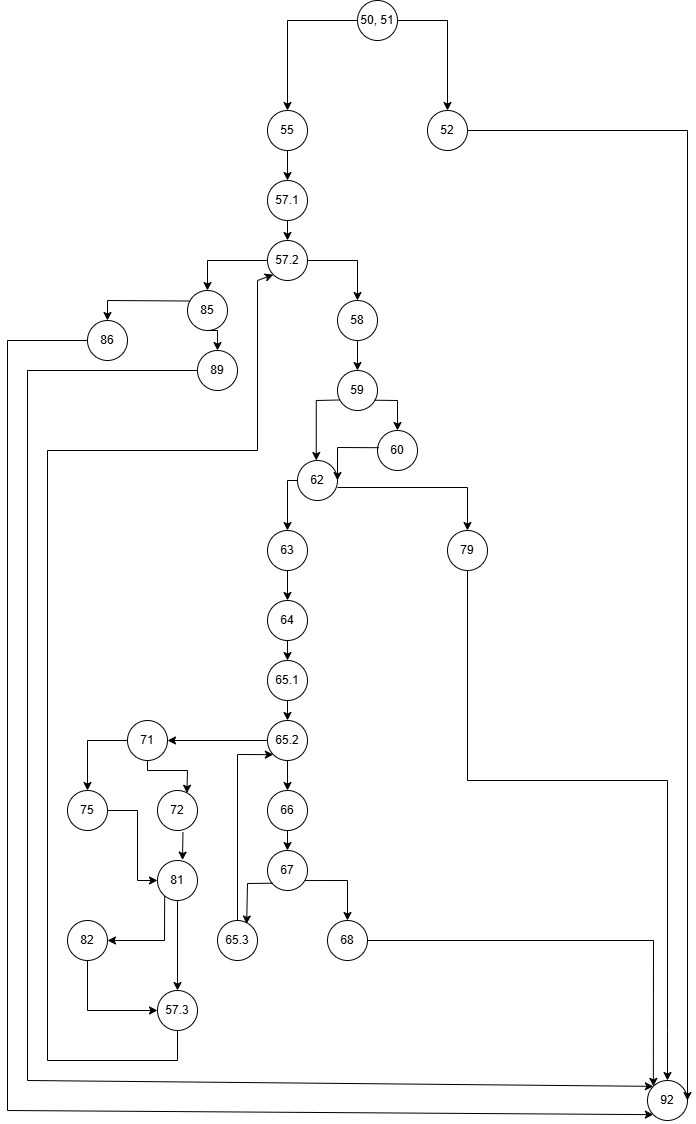

The diagram above was exported from draw.io. Its source (the exported page's mxGraphModel, read from the mxfile embedded in the PNG):
<mxGraphModel dx="1542" dy="1988" grid="1" gridSize="10" guides="1" tooltips="1" connect="1" arrows="1" fold="1" page="1" pageScale="1" pageWidth="850" pageHeight="1100" math="0" shadow="0">
  <root>
    <mxCell id="0" />
    <mxCell id="1" parent="0" />
    <mxCell id="7EC_V3tcPxPq2gB3h-Qm-1" value="50, 51" style="ellipse;whiteSpace=wrap;html=1;aspect=fixed;" parent="1" vertex="1">
      <mxGeometry x="370" y="-40" width="40" height="40" as="geometry" />
    </mxCell>
    <mxCell id="7EC_V3tcPxPq2gB3h-Qm-2" value="52" style="ellipse;whiteSpace=wrap;html=1;aspect=fixed;" parent="1" vertex="1">
      <mxGeometry x="440" y="70" width="40" height="40" as="geometry" />
    </mxCell>
    <mxCell id="7EC_V3tcPxPq2gB3h-Qm-3" value="65.3" style="ellipse;whiteSpace=wrap;html=1;aspect=fixed;" parent="1" vertex="1">
      <mxGeometry x="230" y="880" width="40" height="40" as="geometry" />
    </mxCell>
    <mxCell id="7EC_V3tcPxPq2gB3h-Qm-4" value="67" style="ellipse;whiteSpace=wrap;html=1;aspect=fixed;" parent="1" vertex="1">
      <mxGeometry x="280" y="810" width="40" height="40" as="geometry" />
    </mxCell>
    <mxCell id="7EC_V3tcPxPq2gB3h-Qm-5" value="66" style="ellipse;whiteSpace=wrap;html=1;aspect=fixed;" parent="1" vertex="1">
      <mxGeometry x="280" y="750" width="40" height="40" as="geometry" />
    </mxCell>
    <mxCell id="7EC_V3tcPxPq2gB3h-Qm-6" value="65.2" style="ellipse;whiteSpace=wrap;html=1;aspect=fixed;" parent="1" vertex="1">
      <mxGeometry x="280" y="680" width="40" height="40" as="geometry" />
    </mxCell>
    <mxCell id="7EC_V3tcPxPq2gB3h-Qm-7" value="65.1" style="ellipse;whiteSpace=wrap;html=1;aspect=fixed;" parent="1" vertex="1">
      <mxGeometry x="280" y="620" width="40" height="40" as="geometry" />
    </mxCell>
    <mxCell id="7EC_V3tcPxPq2gB3h-Qm-8" value="64" style="ellipse;whiteSpace=wrap;html=1;aspect=fixed;" parent="1" vertex="1">
      <mxGeometry x="280" y="560" width="40" height="40" as="geometry" />
    </mxCell>
    <mxCell id="7EC_V3tcPxPq2gB3h-Qm-9" value="63" style="ellipse;whiteSpace=wrap;html=1;aspect=fixed;" parent="1" vertex="1">
      <mxGeometry x="280" y="490" width="40" height="40" as="geometry" />
    </mxCell>
    <mxCell id="7EC_V3tcPxPq2gB3h-Qm-10" value="62" style="ellipse;whiteSpace=wrap;html=1;aspect=fixed;" parent="1" vertex="1">
      <mxGeometry x="310" y="420" width="40" height="40" as="geometry" />
    </mxCell>
    <mxCell id="7EC_V3tcPxPq2gB3h-Qm-11" value="59" style="ellipse;whiteSpace=wrap;html=1;aspect=fixed;" parent="1" vertex="1">
      <mxGeometry x="350" y="330" width="40" height="40" as="geometry" />
    </mxCell>
    <mxCell id="7EC_V3tcPxPq2gB3h-Qm-12" value="58" style="ellipse;whiteSpace=wrap;html=1;aspect=fixed;" parent="1" vertex="1">
      <mxGeometry x="350" y="260" width="40" height="40" as="geometry" />
    </mxCell>
    <mxCell id="7EC_V3tcPxPq2gB3h-Qm-13" value="57.2" style="ellipse;whiteSpace=wrap;html=1;aspect=fixed;" parent="1" vertex="1">
      <mxGeometry x="280" y="200" width="40" height="40" as="geometry" />
    </mxCell>
    <mxCell id="7EC_V3tcPxPq2gB3h-Qm-14" value="57.1" style="ellipse;whiteSpace=wrap;html=1;aspect=fixed;" parent="1" vertex="1">
      <mxGeometry x="280" y="140" width="40" height="40" as="geometry" />
    </mxCell>
    <mxCell id="7EC_V3tcPxPq2gB3h-Qm-15" value="55" style="ellipse;whiteSpace=wrap;html=1;aspect=fixed;" parent="1" vertex="1">
      <mxGeometry x="280" y="70" width="40" height="40" as="geometry" />
    </mxCell>
    <mxCell id="7EC_V3tcPxPq2gB3h-Qm-16" value="60" style="ellipse;whiteSpace=wrap;html=1;aspect=fixed;" parent="1" vertex="1">
      <mxGeometry x="390" y="390" width="40" height="40" as="geometry" />
    </mxCell>
    <mxCell id="7EC_V3tcPxPq2gB3h-Qm-17" value="79" style="ellipse;whiteSpace=wrap;html=1;aspect=fixed;" parent="1" vertex="1">
      <mxGeometry x="460" y="490" width="40" height="40" as="geometry" />
    </mxCell>
    <mxCell id="7EC_V3tcPxPq2gB3h-Qm-18" value="68" style="ellipse;whiteSpace=wrap;html=1;aspect=fixed;" parent="1" vertex="1">
      <mxGeometry x="340" y="880" width="40" height="40" as="geometry" />
    </mxCell>
    <mxCell id="7EC_V3tcPxPq2gB3h-Qm-19" value="82" style="ellipse;whiteSpace=wrap;html=1;aspect=fixed;" parent="1" vertex="1">
      <mxGeometry x="80" y="880" width="40" height="40" as="geometry" />
    </mxCell>
    <mxCell id="7EC_V3tcPxPq2gB3h-Qm-20" value="75" style="ellipse;whiteSpace=wrap;html=1;aspect=fixed;" parent="1" vertex="1">
      <mxGeometry x="80" y="750" width="40" height="40" as="geometry" />
    </mxCell>
    <mxCell id="7EC_V3tcPxPq2gB3h-Qm-21" value="57.3" style="ellipse;whiteSpace=wrap;html=1;aspect=fixed;" parent="1" vertex="1">
      <mxGeometry x="170" y="950" width="40" height="40" as="geometry" />
    </mxCell>
    <mxCell id="7EC_V3tcPxPq2gB3h-Qm-22" value="81" style="ellipse;whiteSpace=wrap;html=1;aspect=fixed;" parent="1" vertex="1">
      <mxGeometry x="170" y="820" width="40" height="40" as="geometry" />
    </mxCell>
    <mxCell id="7EC_V3tcPxPq2gB3h-Qm-23" value="72" style="ellipse;whiteSpace=wrap;html=1;aspect=fixed;" parent="1" vertex="1">
      <mxGeometry x="170" y="750" width="40" height="40" as="geometry" />
    </mxCell>
    <mxCell id="7EC_V3tcPxPq2gB3h-Qm-24" value="71" style="ellipse;whiteSpace=wrap;html=1;aspect=fixed;" parent="1" vertex="1">
      <mxGeometry x="140" y="680" width="40" height="40" as="geometry" />
    </mxCell>
    <mxCell id="7EC_V3tcPxPq2gB3h-Qm-26" value="89" style="ellipse;whiteSpace=wrap;html=1;aspect=fixed;" parent="1" vertex="1">
      <mxGeometry x="210" y="310" width="40" height="40" as="geometry" />
    </mxCell>
    <mxCell id="7EC_V3tcPxPq2gB3h-Qm-27" value="86" style="ellipse;whiteSpace=wrap;html=1;aspect=fixed;" parent="1" vertex="1">
      <mxGeometry x="100" y="280" width="40" height="40" as="geometry" />
    </mxCell>
    <mxCell id="7EC_V3tcPxPq2gB3h-Qm-28" value="85" style="ellipse;whiteSpace=wrap;html=1;aspect=fixed;" parent="1" vertex="1">
      <mxGeometry x="200" y="250" width="40" height="40" as="geometry" />
    </mxCell>
    <mxCell id="7EC_V3tcPxPq2gB3h-Qm-29" value="" style="endArrow=classic;html=1;rounded=0;exitX=0;exitY=0.5;exitDx=0;exitDy=0;entryX=0.5;entryY=0;entryDx=0;entryDy=0;" parent="1" source="7EC_V3tcPxPq2gB3h-Qm-1" target="7EC_V3tcPxPq2gB3h-Qm-15" edge="1">
      <mxGeometry width="50" height="50" relative="1" as="geometry">
        <mxPoint x="440" y="240" as="sourcePoint" />
        <mxPoint x="490" y="190" as="targetPoint" />
        <Array as="points">
          <mxPoint x="300" y="-20" />
        </Array>
      </mxGeometry>
    </mxCell>
    <mxCell id="7EC_V3tcPxPq2gB3h-Qm-30" value="" style="endArrow=classic;html=1;rounded=0;exitX=0.5;exitY=1;exitDx=0;exitDy=0;entryX=0.5;entryY=0;entryDx=0;entryDy=0;" parent="1" source="7EC_V3tcPxPq2gB3h-Qm-15" target="7EC_V3tcPxPq2gB3h-Qm-14" edge="1">
      <mxGeometry width="50" height="50" relative="1" as="geometry">
        <mxPoint x="440" y="240" as="sourcePoint" />
        <mxPoint x="490" y="190" as="targetPoint" />
      </mxGeometry>
    </mxCell>
    <mxCell id="7EC_V3tcPxPq2gB3h-Qm-31" value="" style="endArrow=classic;html=1;rounded=0;exitX=0.5;exitY=1;exitDx=0;exitDy=0;entryX=0.5;entryY=0;entryDx=0;entryDy=0;" parent="1" source="7EC_V3tcPxPq2gB3h-Qm-14" target="7EC_V3tcPxPq2gB3h-Qm-13" edge="1">
      <mxGeometry width="50" height="50" relative="1" as="geometry">
        <mxPoint x="440" y="240" as="sourcePoint" />
        <mxPoint x="490" y="190" as="targetPoint" />
      </mxGeometry>
    </mxCell>
    <mxCell id="7EC_V3tcPxPq2gB3h-Qm-32" value="" style="endArrow=classic;html=1;rounded=0;exitX=0;exitY=0.5;exitDx=0;exitDy=0;entryX=0.5;entryY=0;entryDx=0;entryDy=0;" parent="1" source="7EC_V3tcPxPq2gB3h-Qm-13" target="7EC_V3tcPxPq2gB3h-Qm-28" edge="1">
      <mxGeometry width="50" height="50" relative="1" as="geometry">
        <mxPoint x="440" y="240" as="sourcePoint" />
        <mxPoint x="490" y="190" as="targetPoint" />
        <Array as="points">
          <mxPoint x="220" y="220" />
        </Array>
      </mxGeometry>
    </mxCell>
    <mxCell id="7EC_V3tcPxPq2gB3h-Qm-33" value="" style="endArrow=classic;html=1;rounded=0;exitX=1;exitY=0.5;exitDx=0;exitDy=0;entryX=0.5;entryY=0;entryDx=0;entryDy=0;" parent="1" source="7EC_V3tcPxPq2gB3h-Qm-13" target="7EC_V3tcPxPq2gB3h-Qm-12" edge="1">
      <mxGeometry width="50" height="50" relative="1" as="geometry">
        <mxPoint x="440" y="240" as="sourcePoint" />
        <mxPoint x="490" y="190" as="targetPoint" />
        <Array as="points">
          <mxPoint x="370" y="220" />
        </Array>
      </mxGeometry>
    </mxCell>
    <mxCell id="7EC_V3tcPxPq2gB3h-Qm-35" value="" style="endArrow=classic;html=1;rounded=0;exitX=0.057;exitY=0.263;exitDx=0;exitDy=0;entryX=0.5;entryY=0;entryDx=0;entryDy=0;exitPerimeter=0;" parent="1" source="7EC_V3tcPxPq2gB3h-Qm-28" target="7EC_V3tcPxPq2gB3h-Qm-27" edge="1">
      <mxGeometry width="50" height="50" relative="1" as="geometry">
        <mxPoint x="440" y="240" as="sourcePoint" />
        <mxPoint x="490" y="190" as="targetPoint" />
        <Array as="points">
          <mxPoint x="120" y="260" />
        </Array>
      </mxGeometry>
    </mxCell>
    <mxCell id="7EC_V3tcPxPq2gB3h-Qm-36" value="" style="endArrow=classic;html=1;rounded=0;exitX=1;exitY=0.5;exitDx=0;exitDy=0;" parent="1" source="7EC_V3tcPxPq2gB3h-Qm-1" target="7EC_V3tcPxPq2gB3h-Qm-2" edge="1">
      <mxGeometry width="50" height="50" relative="1" as="geometry">
        <mxPoint x="440" y="240" as="sourcePoint" />
        <mxPoint x="490" y="190" as="targetPoint" />
        <Array as="points">
          <mxPoint x="460" y="-20" />
        </Array>
      </mxGeometry>
    </mxCell>
    <mxCell id="7EC_V3tcPxPq2gB3h-Qm-37" value="" style="endArrow=classic;html=1;rounded=0;exitX=0.927;exitY=0.743;exitDx=0;exitDy=0;entryX=0.5;entryY=0;entryDx=0;entryDy=0;exitPerimeter=0;" parent="1" source="7EC_V3tcPxPq2gB3h-Qm-11" target="7EC_V3tcPxPq2gB3h-Qm-16" edge="1">
      <mxGeometry width="50" height="50" relative="1" as="geometry">
        <mxPoint x="440" y="400" as="sourcePoint" />
        <mxPoint x="490" y="350" as="targetPoint" />
        <Array as="points">
          <mxPoint x="410" y="360" />
        </Array>
      </mxGeometry>
    </mxCell>
    <mxCell id="7EC_V3tcPxPq2gB3h-Qm-39" value="" style="endArrow=classic;html=1;rounded=0;exitX=0.5;exitY=1;exitDx=0;exitDy=0;entryX=0.5;entryY=0;entryDx=0;entryDy=0;" parent="1" source="7EC_V3tcPxPq2gB3h-Qm-12" target="7EC_V3tcPxPq2gB3h-Qm-11" edge="1">
      <mxGeometry width="50" height="50" relative="1" as="geometry">
        <mxPoint x="440" y="400" as="sourcePoint" />
        <mxPoint x="490" y="350" as="targetPoint" />
      </mxGeometry>
    </mxCell>
    <mxCell id="7EC_V3tcPxPq2gB3h-Qm-40" value="" style="endArrow=classic;html=1;rounded=0;exitX=0.052;exitY=0.737;exitDx=0;exitDy=0;entryX=0.5;entryY=0;entryDx=0;entryDy=0;exitPerimeter=0;" parent="1" source="7EC_V3tcPxPq2gB3h-Qm-11" edge="1">
      <mxGeometry width="50" height="50" relative="1" as="geometry">
        <mxPoint x="350" y="360.8800000000001" as="sourcePoint" />
        <mxPoint x="328.76" y="420" as="targetPoint" />
        <Array as="points">
          <mxPoint x="328.76" y="360" />
        </Array>
      </mxGeometry>
    </mxCell>
    <mxCell id="7EC_V3tcPxPq2gB3h-Qm-41" value="" style="endArrow=classic;html=1;rounded=0;" parent="1" target="7EC_V3tcPxPq2gB3h-Qm-17" edge="1">
      <mxGeometry width="50" height="50" relative="1" as="geometry">
        <mxPoint x="350" y="447" as="sourcePoint" />
        <mxPoint x="490" y="350" as="targetPoint" />
        <Array as="points">
          <mxPoint x="480" y="447" />
        </Array>
      </mxGeometry>
    </mxCell>
    <mxCell id="7EC_V3tcPxPq2gB3h-Qm-42" value="" style="endArrow=classic;html=1;rounded=0;exitX=0;exitY=0.5;exitDx=0;exitDy=0;entryX=0.5;entryY=0;entryDx=0;entryDy=0;" parent="1" source="7EC_V3tcPxPq2gB3h-Qm-10" target="7EC_V3tcPxPq2gB3h-Qm-9" edge="1">
      <mxGeometry width="50" height="50" relative="1" as="geometry">
        <mxPoint x="440" y="400" as="sourcePoint" />
        <mxPoint x="490" y="350" as="targetPoint" />
        <Array as="points">
          <mxPoint x="300" y="440" />
        </Array>
      </mxGeometry>
    </mxCell>
    <mxCell id="7EC_V3tcPxPq2gB3h-Qm-43" value="" style="endArrow=classic;html=1;rounded=0;exitX=0.5;exitY=1;exitDx=0;exitDy=0;entryX=0.5;entryY=0;entryDx=0;entryDy=0;" parent="1" source="7EC_V3tcPxPq2gB3h-Qm-9" target="7EC_V3tcPxPq2gB3h-Qm-8" edge="1">
      <mxGeometry width="50" height="50" relative="1" as="geometry">
        <mxPoint x="440" y="400" as="sourcePoint" />
        <mxPoint x="490" y="350" as="targetPoint" />
      </mxGeometry>
    </mxCell>
    <mxCell id="7EC_V3tcPxPq2gB3h-Qm-44" value="" style="endArrow=classic;html=1;rounded=0;exitX=0.5;exitY=1;exitDx=0;exitDy=0;entryX=0.5;entryY=0;entryDx=0;entryDy=0;" parent="1" source="7EC_V3tcPxPq2gB3h-Qm-8" target="7EC_V3tcPxPq2gB3h-Qm-7" edge="1">
      <mxGeometry width="50" height="50" relative="1" as="geometry">
        <mxPoint x="440" y="400" as="sourcePoint" />
        <mxPoint x="490" y="350" as="targetPoint" />
      </mxGeometry>
    </mxCell>
    <mxCell id="7EC_V3tcPxPq2gB3h-Qm-45" value="" style="endArrow=classic;html=1;rounded=0;exitX=0.5;exitY=1;exitDx=0;exitDy=0;" parent="1" source="7EC_V3tcPxPq2gB3h-Qm-7" target="7EC_V3tcPxPq2gB3h-Qm-6" edge="1">
      <mxGeometry width="50" height="50" relative="1" as="geometry">
        <mxPoint x="440" y="400" as="sourcePoint" />
        <mxPoint x="490" y="350" as="targetPoint" />
      </mxGeometry>
    </mxCell>
    <mxCell id="7EC_V3tcPxPq2gB3h-Qm-46" value="" style="endArrow=classic;html=1;rounded=0;exitX=0.5;exitY=1;exitDx=0;exitDy=0;entryX=0.5;entryY=0;entryDx=0;entryDy=0;" parent="1" source="7EC_V3tcPxPq2gB3h-Qm-6" target="7EC_V3tcPxPq2gB3h-Qm-5" edge="1">
      <mxGeometry width="50" height="50" relative="1" as="geometry">
        <mxPoint x="440" y="740" as="sourcePoint" />
        <mxPoint x="490" y="690" as="targetPoint" />
      </mxGeometry>
    </mxCell>
    <mxCell id="7EC_V3tcPxPq2gB3h-Qm-47" value="" style="endArrow=classic;html=1;rounded=0;exitX=0.5;exitY=1;exitDx=0;exitDy=0;entryX=0.5;entryY=0;entryDx=0;entryDy=0;" parent="1" source="7EC_V3tcPxPq2gB3h-Qm-5" target="7EC_V3tcPxPq2gB3h-Qm-4" edge="1">
      <mxGeometry width="50" height="50" relative="1" as="geometry">
        <mxPoint x="440" y="740" as="sourcePoint" />
        <mxPoint x="490" y="690" as="targetPoint" />
      </mxGeometry>
    </mxCell>
    <mxCell id="7EC_V3tcPxPq2gB3h-Qm-48" value="" style="endArrow=classic;html=1;rounded=0;entryX=0.5;entryY=0;entryDx=0;entryDy=0;exitX=0.936;exitY=0.751;exitDx=0;exitDy=0;exitPerimeter=0;" parent="1" target="7EC_V3tcPxPq2gB3h-Qm-18" edge="1" source="7EC_V3tcPxPq2gB3h-Qm-4">
      <mxGeometry width="50" height="50" relative="1" as="geometry">
        <mxPoint x="320" y="840" as="sourcePoint" />
        <mxPoint x="490" y="690" as="targetPoint" />
        <Array as="points">
          <mxPoint x="360" y="840" />
        </Array>
      </mxGeometry>
    </mxCell>
    <mxCell id="7EC_V3tcPxPq2gB3h-Qm-50" value="" style="endArrow=classic;html=1;rounded=0;exitX=0.119;exitY=0.818;exitDx=0;exitDy=0;exitPerimeter=0;entryX=0.729;entryY=0.087;entryDx=0;entryDy=0;entryPerimeter=0;" parent="1" source="7EC_V3tcPxPq2gB3h-Qm-4" edge="1" target="7EC_V3tcPxPq2gB3h-Qm-3">
      <mxGeometry width="50" height="50" relative="1" as="geometry">
        <mxPoint x="380" y="810" as="sourcePoint" />
        <mxPoint x="260" y="880" as="targetPoint" />
        <Array as="points">
          <mxPoint x="260" y="843" />
        </Array>
      </mxGeometry>
    </mxCell>
    <mxCell id="7EC_V3tcPxPq2gB3h-Qm-51" value="" style="endArrow=classic;html=1;rounded=0;exitX=0.5;exitY=0;exitDx=0;exitDy=0;entryX=0;entryY=1;entryDx=0;entryDy=0;" parent="1" source="7EC_V3tcPxPq2gB3h-Qm-3" target="7EC_V3tcPxPq2gB3h-Qm-6" edge="1">
      <mxGeometry width="50" height="50" relative="1" as="geometry">
        <mxPoint x="380" y="810" as="sourcePoint" />
        <mxPoint x="430" y="760" as="targetPoint" />
        <Array as="points">
          <mxPoint x="250" y="714" />
        </Array>
      </mxGeometry>
    </mxCell>
    <mxCell id="7EC_V3tcPxPq2gB3h-Qm-52" value="" style="endArrow=classic;html=1;rounded=0;exitX=0;exitY=0.5;exitDx=0;exitDy=0;entryX=1;entryY=0.5;entryDx=0;entryDy=0;" parent="1" source="7EC_V3tcPxPq2gB3h-Qm-6" target="7EC_V3tcPxPq2gB3h-Qm-24" edge="1">
      <mxGeometry width="50" height="50" relative="1" as="geometry">
        <mxPoint x="380" y="810" as="sourcePoint" />
        <mxPoint x="430" y="760" as="targetPoint" />
      </mxGeometry>
    </mxCell>
    <mxCell id="7EC_V3tcPxPq2gB3h-Qm-53" value="" style="endArrow=classic;html=1;rounded=0;exitX=0;exitY=0.5;exitDx=0;exitDy=0;entryX=0.5;entryY=0;entryDx=0;entryDy=0;" parent="1" source="7EC_V3tcPxPq2gB3h-Qm-24" target="7EC_V3tcPxPq2gB3h-Qm-20" edge="1">
      <mxGeometry width="50" height="50" relative="1" as="geometry">
        <mxPoint x="380" y="810" as="sourcePoint" />
        <mxPoint x="430" y="760" as="targetPoint" />
        <Array as="points">
          <mxPoint x="100" y="700" />
        </Array>
      </mxGeometry>
    </mxCell>
    <mxCell id="7EC_V3tcPxPq2gB3h-Qm-54" value="" style="endArrow=classic;html=1;rounded=0;exitX=0.5;exitY=1;exitDx=0;exitDy=0;entryX=0.735;entryY=0.069;entryDx=0;entryDy=0;entryPerimeter=0;" parent="1" source="7EC_V3tcPxPq2gB3h-Qm-24" target="7EC_V3tcPxPq2gB3h-Qm-23" edge="1">
      <mxGeometry width="50" height="50" relative="1" as="geometry">
        <mxPoint x="380" y="810" as="sourcePoint" />
        <mxPoint x="190" y="760" as="targetPoint" />
        <Array as="points">
          <mxPoint x="160" y="730" />
          <mxPoint x="200" y="730" />
        </Array>
      </mxGeometry>
    </mxCell>
    <mxCell id="7EC_V3tcPxPq2gB3h-Qm-55" value="" style="endArrow=classic;html=1;rounded=0;exitX=0.636;exitY=1.043;exitDx=0;exitDy=0;exitPerimeter=0;entryX=0.625;entryY=-0.01;entryDx=0;entryDy=0;entryPerimeter=0;" parent="1" source="7EC_V3tcPxPq2gB3h-Qm-23" target="7EC_V3tcPxPq2gB3h-Qm-22" edge="1">
      <mxGeometry width="50" height="50" relative="1" as="geometry">
        <mxPoint x="260" y="790" as="sourcePoint" />
        <mxPoint x="310" y="740" as="targetPoint" />
      </mxGeometry>
    </mxCell>
    <mxCell id="7EC_V3tcPxPq2gB3h-Qm-56" value="" style="endArrow=classic;html=1;rounded=0;exitX=1;exitY=0.5;exitDx=0;exitDy=0;entryX=0;entryY=0.5;entryDx=0;entryDy=0;" parent="1" source="7EC_V3tcPxPq2gB3h-Qm-20" target="7EC_V3tcPxPq2gB3h-Qm-22" edge="1">
      <mxGeometry width="50" height="50" relative="1" as="geometry">
        <mxPoint x="260" y="790" as="sourcePoint" />
        <mxPoint x="150" y="840" as="targetPoint" />
        <Array as="points">
          <mxPoint x="150" y="770" />
          <mxPoint x="150" y="840" />
        </Array>
      </mxGeometry>
    </mxCell>
    <mxCell id="7EC_V3tcPxPq2gB3h-Qm-57" value="" style="endArrow=classic;html=1;rounded=0;exitX=0.5;exitY=1;exitDx=0;exitDy=0;entryX=0.5;entryY=0;entryDx=0;entryDy=0;" parent="1" source="7EC_V3tcPxPq2gB3h-Qm-22" target="7EC_V3tcPxPq2gB3h-Qm-21" edge="1">
      <mxGeometry width="50" height="50" relative="1" as="geometry">
        <mxPoint x="240" y="930" as="sourcePoint" />
        <mxPoint x="290" y="880" as="targetPoint" />
      </mxGeometry>
    </mxCell>
    <mxCell id="7EC_V3tcPxPq2gB3h-Qm-58" value="" style="endArrow=classic;html=1;rounded=0;exitX=0.179;exitY=0.895;exitDx=0;exitDy=0;entryX=1;entryY=0.5;entryDx=0;entryDy=0;exitPerimeter=0;" parent="1" source="7EC_V3tcPxPq2gB3h-Qm-22" target="7EC_V3tcPxPq2gB3h-Qm-19" edge="1">
      <mxGeometry width="50" height="50" relative="1" as="geometry">
        <mxPoint x="240" y="930" as="sourcePoint" />
        <mxPoint x="290" y="880" as="targetPoint" />
        <Array as="points">
          <mxPoint x="177" y="900" />
        </Array>
      </mxGeometry>
    </mxCell>
    <mxCell id="7EC_V3tcPxPq2gB3h-Qm-59" value="" style="endArrow=classic;html=1;rounded=0;exitX=0.5;exitY=1;exitDx=0;exitDy=0;entryX=0;entryY=0.5;entryDx=0;entryDy=0;" parent="1" source="7EC_V3tcPxPq2gB3h-Qm-19" edge="1" target="7EC_V3tcPxPq2gB3h-Qm-21">
      <mxGeometry width="50" height="50" relative="1" as="geometry">
        <mxPoint x="240" y="930" as="sourcePoint" />
        <mxPoint x="180" y="950" as="targetPoint" />
        <Array as="points">
          <mxPoint x="100" y="970" />
        </Array>
      </mxGeometry>
    </mxCell>
    <mxCell id="7EC_V3tcPxPq2gB3h-Qm-60" value="" style="endArrow=classic;html=1;rounded=0;exitX=0.5;exitY=1;exitDx=0;exitDy=0;entryX=0;entryY=1;entryDx=0;entryDy=0;" parent="1" source="7EC_V3tcPxPq2gB3h-Qm-21" target="7EC_V3tcPxPq2gB3h-Qm-13" edge="1">
      <mxGeometry width="50" height="50" relative="1" as="geometry">
        <mxPoint x="240" y="930" as="sourcePoint" />
        <mxPoint x="270" y="240" as="targetPoint" />
        <Array as="points">
          <mxPoint x="190" y="1020" />
          <mxPoint x="60" y="1020" />
          <mxPoint x="60" y="410" />
          <mxPoint x="270" y="410" />
          <mxPoint x="270" y="240" />
        </Array>
      </mxGeometry>
    </mxCell>
    <mxCell id="7EC_V3tcPxPq2gB3h-Qm-61" value="92" style="ellipse;whiteSpace=wrap;html=1;aspect=fixed;" parent="1" vertex="1">
      <mxGeometry x="660" y="1040" width="40" height="40" as="geometry" />
    </mxCell>
    <mxCell id="7EC_V3tcPxPq2gB3h-Qm-62" value="" style="endArrow=classic;html=1;rounded=0;exitX=0.5;exitY=1;exitDx=0;exitDy=0;entryX=0.5;entryY=0;entryDx=0;entryDy=0;" parent="1" source="7EC_V3tcPxPq2gB3h-Qm-17" target="7EC_V3tcPxPq2gB3h-Qm-61" edge="1">
      <mxGeometry width="50" height="50" relative="1" as="geometry">
        <mxPoint x="310" y="670" as="sourcePoint" />
        <mxPoint x="650" y="1030" as="targetPoint" />
        <Array as="points">
          <mxPoint x="480" y="740" />
          <mxPoint x="680" y="740" />
          <mxPoint x="680" y="990" />
        </Array>
      </mxGeometry>
    </mxCell>
    <mxCell id="7EC_V3tcPxPq2gB3h-Qm-63" value="" style="endArrow=classic;html=1;rounded=0;exitX=1;exitY=0.5;exitDx=0;exitDy=0;entryX=1;entryY=0.5;entryDx=0;entryDy=0;" parent="1" source="7EC_V3tcPxPq2gB3h-Qm-2" target="7EC_V3tcPxPq2gB3h-Qm-61" edge="1">
      <mxGeometry width="50" height="50" relative="1" as="geometry">
        <mxPoint x="500" y="310" as="sourcePoint" />
        <mxPoint x="710" y="650" as="targetPoint" />
        <Array as="points">
          <mxPoint x="700" y="90" />
        </Array>
      </mxGeometry>
    </mxCell>
    <mxCell id="7EC_V3tcPxPq2gB3h-Qm-64" value="" style="endArrow=classic;html=1;rounded=0;exitX=1;exitY=0.5;exitDx=0;exitDy=0;entryX=0;entryY=0;entryDx=0;entryDy=0;" parent="1" source="7EC_V3tcPxPq2gB3h-Qm-18" target="7EC_V3tcPxPq2gB3h-Qm-61" edge="1">
      <mxGeometry width="50" height="50" relative="1" as="geometry">
        <mxPoint x="300" y="870" as="sourcePoint" />
        <mxPoint x="673" y="1043" as="targetPoint" />
        <Array as="points">
          <mxPoint x="666" y="900" />
        </Array>
      </mxGeometry>
    </mxCell>
    <mxCell id="7EC_V3tcPxPq2gB3h-Qm-72" value="" style="endArrow=classic;html=1;rounded=0;exitX=0;exitY=0.5;exitDx=0;exitDy=0;entryX=0;entryY=0;entryDx=0;entryDy=0;" parent="1" source="7EC_V3tcPxPq2gB3h-Qm-26" target="7EC_V3tcPxPq2gB3h-Qm-61" edge="1">
      <mxGeometry width="50" height="50" relative="1" as="geometry">
        <mxPoint x="510" y="440" as="sourcePoint" />
        <mxPoint x="40" y="1060" as="targetPoint" />
        <Array as="points">
          <mxPoint x="40" y="330" />
          <mxPoint x="40" y="1040" />
        </Array>
      </mxGeometry>
    </mxCell>
    <mxCell id="7EC_V3tcPxPq2gB3h-Qm-73" value="" style="endArrow=classic;html=1;rounded=0;exitX=0;exitY=0.5;exitDx=0;exitDy=0;entryX=0;entryY=1;entryDx=0;entryDy=0;" parent="1" source="7EC_V3tcPxPq2gB3h-Qm-27" target="7EC_V3tcPxPq2gB3h-Qm-61" edge="1">
      <mxGeometry width="50" height="50" relative="1" as="geometry">
        <mxPoint x="310" y="460" as="sourcePoint" />
        <mxPoint x="20" y="1083.368498149671" as="targetPoint" />
        <Array as="points">
          <mxPoint x="20" y="300" />
          <mxPoint x="20" y="1070" />
        </Array>
      </mxGeometry>
    </mxCell>
    <mxCell id="hS5_B9XXPMQimgwUO1XN-2" value="" style="endArrow=classic;html=1;rounded=0;exitX=0.5;exitY=1;exitDx=0;exitDy=0;entryX=0.5;entryY=0;entryDx=0;entryDy=0;" edge="1" parent="1" source="7EC_V3tcPxPq2gB3h-Qm-28" target="7EC_V3tcPxPq2gB3h-Qm-26">
      <mxGeometry width="50" height="50" relative="1" as="geometry">
        <mxPoint x="320" y="290" as="sourcePoint" />
        <mxPoint x="370" y="240" as="targetPoint" />
        <Array as="points">
          <mxPoint x="230" y="290" />
        </Array>
      </mxGeometry>
    </mxCell>
    <mxCell id="hS5_B9XXPMQimgwUO1XN-6" value="" style="endArrow=classic;html=1;rounded=0;exitX=0.038;exitY=0.43;exitDx=0;exitDy=0;exitPerimeter=0;entryX=1;entryY=0.5;entryDx=0;entryDy=0;" edge="1" parent="1" source="7EC_V3tcPxPq2gB3h-Qm-16" target="7EC_V3tcPxPq2gB3h-Qm-10">
      <mxGeometry width="50" height="50" relative="1" as="geometry">
        <mxPoint x="340" y="490" as="sourcePoint" />
        <mxPoint x="390" y="440" as="targetPoint" />
        <Array as="points">
          <mxPoint x="350" y="407" />
        </Array>
      </mxGeometry>
    </mxCell>
  </root>
</mxGraphModel>